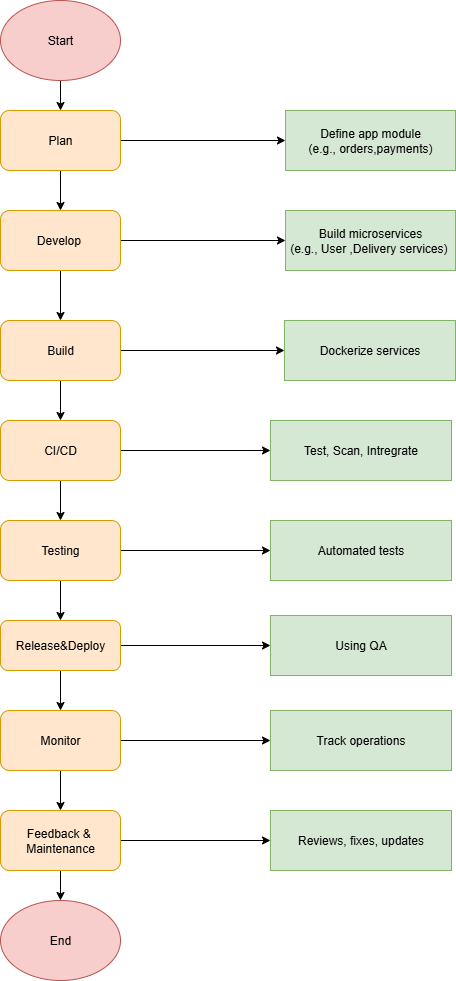

The diagram above was exported from draw.io. Its source (the exported page's mxGraphModel, read from the mxfile embedded in the PNG):
<mxGraphModel dx="273" dy="562" grid="1" gridSize="10" guides="1" tooltips="1" connect="1" arrows="1" fold="1" page="1" pageScale="1" pageWidth="827" pageHeight="1169" math="0" shadow="0">
  <root>
    <mxCell id="0" />
    <mxCell id="1" parent="0" />
    <mxCell id="bAq6vjAa06Fb6_Au506g-27" style="edgeStyle=orthogonalEdgeStyle;rounded=0;orthogonalLoop=1;jettySize=auto;html=1;exitX=0.5;exitY=1;exitDx=0;exitDy=0;entryX=0.5;entryY=0;entryDx=0;entryDy=0;" edge="1" parent="1" source="bAq6vjAa06Fb6_Au506g-1" target="bAq6vjAa06Fb6_Au506g-2">
      <mxGeometry relative="1" as="geometry" />
    </mxCell>
    <mxCell id="bAq6vjAa06Fb6_Au506g-1" value="Start" style="ellipse;whiteSpace=wrap;html=1;fillColor=#f8cecc;strokeColor=#b85450;" vertex="1" parent="1">
      <mxGeometry x="130" y="60" width="120" height="80" as="geometry" />
    </mxCell>
    <mxCell id="bAq6vjAa06Fb6_Au506g-28" style="edgeStyle=orthogonalEdgeStyle;rounded=0;orthogonalLoop=1;jettySize=auto;html=1;exitX=0.5;exitY=1;exitDx=0;exitDy=0;entryX=0.5;entryY=0;entryDx=0;entryDy=0;" edge="1" parent="1" source="bAq6vjAa06Fb6_Au506g-2" target="bAq6vjAa06Fb6_Au506g-3">
      <mxGeometry relative="1" as="geometry" />
    </mxCell>
    <mxCell id="bAq6vjAa06Fb6_Au506g-38" style="edgeStyle=orthogonalEdgeStyle;rounded=0;orthogonalLoop=1;jettySize=auto;html=1;exitX=1;exitY=0.5;exitDx=0;exitDy=0;entryX=0;entryY=0.5;entryDx=0;entryDy=0;" edge="1" parent="1" source="bAq6vjAa06Fb6_Au506g-2" target="bAq6vjAa06Fb6_Au506g-17">
      <mxGeometry relative="1" as="geometry" />
    </mxCell>
    <mxCell id="bAq6vjAa06Fb6_Au506g-2" value="Plan" style="rounded=1;whiteSpace=wrap;html=1;fillColor=#ffe6cc;strokeColor=#d79b00;" vertex="1" parent="1">
      <mxGeometry x="130" y="170" width="120" height="60" as="geometry" />
    </mxCell>
    <mxCell id="bAq6vjAa06Fb6_Au506g-29" value="" style="edgeStyle=orthogonalEdgeStyle;rounded=0;orthogonalLoop=1;jettySize=auto;html=1;" edge="1" parent="1" source="bAq6vjAa06Fb6_Au506g-3" target="bAq6vjAa06Fb6_Au506g-4">
      <mxGeometry relative="1" as="geometry" />
    </mxCell>
    <mxCell id="bAq6vjAa06Fb6_Au506g-39" style="edgeStyle=orthogonalEdgeStyle;rounded=0;orthogonalLoop=1;jettySize=auto;html=1;exitX=1;exitY=0.5;exitDx=0;exitDy=0;entryX=0;entryY=0.5;entryDx=0;entryDy=0;" edge="1" parent="1" source="bAq6vjAa06Fb6_Au506g-3" target="bAq6vjAa06Fb6_Au506g-18">
      <mxGeometry relative="1" as="geometry" />
    </mxCell>
    <mxCell id="bAq6vjAa06Fb6_Au506g-3" value="Develop&amp;nbsp;" style="rounded=1;whiteSpace=wrap;html=1;fillColor=#ffe6cc;strokeColor=#d79b00;" vertex="1" parent="1">
      <mxGeometry x="130" y="270" width="120" height="60" as="geometry" />
    </mxCell>
    <mxCell id="bAq6vjAa06Fb6_Au506g-30" style="edgeStyle=orthogonalEdgeStyle;rounded=0;orthogonalLoop=1;jettySize=auto;html=1;exitX=0.5;exitY=1;exitDx=0;exitDy=0;entryX=0.5;entryY=0;entryDx=0;entryDy=0;" edge="1" parent="1" source="bAq6vjAa06Fb6_Au506g-4" target="bAq6vjAa06Fb6_Au506g-5">
      <mxGeometry relative="1" as="geometry" />
    </mxCell>
    <mxCell id="bAq6vjAa06Fb6_Au506g-40" style="edgeStyle=orthogonalEdgeStyle;rounded=0;orthogonalLoop=1;jettySize=auto;html=1;exitX=1;exitY=0.5;exitDx=0;exitDy=0;entryX=0;entryY=0.5;entryDx=0;entryDy=0;" edge="1" parent="1" source="bAq6vjAa06Fb6_Au506g-4" target="bAq6vjAa06Fb6_Au506g-19">
      <mxGeometry relative="1" as="geometry" />
    </mxCell>
    <mxCell id="bAq6vjAa06Fb6_Au506g-4" value="Build" style="rounded=1;whiteSpace=wrap;html=1;fillColor=#ffe6cc;strokeColor=#d79b00;" vertex="1" parent="1">
      <mxGeometry x="130" y="380" width="120" height="60" as="geometry" />
    </mxCell>
    <mxCell id="bAq6vjAa06Fb6_Au506g-32" style="edgeStyle=orthogonalEdgeStyle;rounded=0;orthogonalLoop=1;jettySize=auto;html=1;exitX=0.5;exitY=1;exitDx=0;exitDy=0;entryX=0.5;entryY=0;entryDx=0;entryDy=0;" edge="1" parent="1" source="bAq6vjAa06Fb6_Au506g-5" target="bAq6vjAa06Fb6_Au506g-6">
      <mxGeometry relative="1" as="geometry" />
    </mxCell>
    <mxCell id="bAq6vjAa06Fb6_Au506g-41" style="edgeStyle=orthogonalEdgeStyle;rounded=0;orthogonalLoop=1;jettySize=auto;html=1;exitX=1;exitY=0.5;exitDx=0;exitDy=0;entryX=0;entryY=0.5;entryDx=0;entryDy=0;" edge="1" parent="1" source="bAq6vjAa06Fb6_Au506g-5" target="bAq6vjAa06Fb6_Au506g-22">
      <mxGeometry relative="1" as="geometry" />
    </mxCell>
    <mxCell id="bAq6vjAa06Fb6_Au506g-5" value="CI/CD" style="rounded=1;whiteSpace=wrap;html=1;fillColor=#ffe6cc;strokeColor=#d79b00;" vertex="1" parent="1">
      <mxGeometry x="130" y="480" width="120" height="60" as="geometry" />
    </mxCell>
    <mxCell id="bAq6vjAa06Fb6_Au506g-34" style="edgeStyle=orthogonalEdgeStyle;rounded=0;orthogonalLoop=1;jettySize=auto;html=1;exitX=0.5;exitY=1;exitDx=0;exitDy=0;entryX=0.5;entryY=0;entryDx=0;entryDy=0;" edge="1" parent="1" source="bAq6vjAa06Fb6_Au506g-6" target="bAq6vjAa06Fb6_Au506g-7">
      <mxGeometry relative="1" as="geometry" />
    </mxCell>
    <mxCell id="bAq6vjAa06Fb6_Au506g-42" style="edgeStyle=orthogonalEdgeStyle;rounded=0;orthogonalLoop=1;jettySize=auto;html=1;exitX=1;exitY=0.5;exitDx=0;exitDy=0;entryX=0;entryY=0.5;entryDx=0;entryDy=0;" edge="1" parent="1" source="bAq6vjAa06Fb6_Au506g-6" target="bAq6vjAa06Fb6_Au506g-23">
      <mxGeometry relative="1" as="geometry" />
    </mxCell>
    <mxCell id="bAq6vjAa06Fb6_Au506g-6" value="Testing" style="rounded=1;whiteSpace=wrap;html=1;fillColor=#ffe6cc;strokeColor=#d79b00;" vertex="1" parent="1">
      <mxGeometry x="130" y="580" width="120" height="60" as="geometry" />
    </mxCell>
    <mxCell id="bAq6vjAa06Fb6_Au506g-35" style="edgeStyle=orthogonalEdgeStyle;rounded=0;orthogonalLoop=1;jettySize=auto;html=1;exitX=0.5;exitY=1;exitDx=0;exitDy=0;entryX=0.5;entryY=0;entryDx=0;entryDy=0;" edge="1" parent="1" source="bAq6vjAa06Fb6_Au506g-7" target="bAq6vjAa06Fb6_Au506g-8">
      <mxGeometry relative="1" as="geometry" />
    </mxCell>
    <mxCell id="bAq6vjAa06Fb6_Au506g-43" style="edgeStyle=orthogonalEdgeStyle;rounded=0;orthogonalLoop=1;jettySize=auto;html=1;exitX=1;exitY=0.5;exitDx=0;exitDy=0;entryX=0;entryY=0.5;entryDx=0;entryDy=0;" edge="1" parent="1" source="bAq6vjAa06Fb6_Au506g-7" target="bAq6vjAa06Fb6_Au506g-24">
      <mxGeometry relative="1" as="geometry" />
    </mxCell>
    <mxCell id="bAq6vjAa06Fb6_Au506g-7" value="Release&amp;amp;Deploy" style="rounded=1;whiteSpace=wrap;html=1;fillColor=#ffe6cc;strokeColor=#d79b00;" vertex="1" parent="1">
      <mxGeometry x="130" y="680" width="120" height="50" as="geometry" />
    </mxCell>
    <mxCell id="bAq6vjAa06Fb6_Au506g-36" value="" style="edgeStyle=orthogonalEdgeStyle;rounded=0;orthogonalLoop=1;jettySize=auto;html=1;" edge="1" parent="1" source="bAq6vjAa06Fb6_Au506g-8" target="bAq6vjAa06Fb6_Au506g-13">
      <mxGeometry relative="1" as="geometry" />
    </mxCell>
    <mxCell id="bAq6vjAa06Fb6_Au506g-44" style="edgeStyle=orthogonalEdgeStyle;rounded=0;orthogonalLoop=1;jettySize=auto;html=1;exitX=1;exitY=0.5;exitDx=0;exitDy=0;entryX=0;entryY=0.5;entryDx=0;entryDy=0;" edge="1" parent="1" source="bAq6vjAa06Fb6_Au506g-8" target="bAq6vjAa06Fb6_Au506g-25">
      <mxGeometry relative="1" as="geometry" />
    </mxCell>
    <mxCell id="bAq6vjAa06Fb6_Au506g-8" value="Monitor" style="rounded=1;whiteSpace=wrap;html=1;fillColor=#ffe6cc;strokeColor=#d79b00;" vertex="1" parent="1">
      <mxGeometry x="130" y="770" width="120" height="60" as="geometry" />
    </mxCell>
    <mxCell id="bAq6vjAa06Fb6_Au506g-37" style="edgeStyle=orthogonalEdgeStyle;rounded=0;orthogonalLoop=1;jettySize=auto;html=1;exitX=0.5;exitY=1;exitDx=0;exitDy=0;entryX=0.5;entryY=0;entryDx=0;entryDy=0;" edge="1" parent="1" source="bAq6vjAa06Fb6_Au506g-13" target="bAq6vjAa06Fb6_Au506g-14">
      <mxGeometry relative="1" as="geometry" />
    </mxCell>
    <mxCell id="bAq6vjAa06Fb6_Au506g-45" style="edgeStyle=orthogonalEdgeStyle;rounded=0;orthogonalLoop=1;jettySize=auto;html=1;exitX=1;exitY=0.5;exitDx=0;exitDy=0;entryX=0;entryY=0.5;entryDx=0;entryDy=0;" edge="1" parent="1" source="bAq6vjAa06Fb6_Au506g-13" target="bAq6vjAa06Fb6_Au506g-26">
      <mxGeometry relative="1" as="geometry" />
    </mxCell>
    <mxCell id="bAq6vjAa06Fb6_Au506g-13" value="Feedback &amp;amp;&amp;nbsp;&lt;div&gt;Maintenance&lt;/div&gt;" style="rounded=1;whiteSpace=wrap;html=1;fillColor=#ffe6cc;strokeColor=#d79b00;" vertex="1" parent="1">
      <mxGeometry x="130" y="870" width="120" height="60" as="geometry" />
    </mxCell>
    <mxCell id="bAq6vjAa06Fb6_Au506g-14" value="End" style="ellipse;whiteSpace=wrap;html=1;fillColor=#f8cecc;strokeColor=#b85450;" vertex="1" parent="1">
      <mxGeometry x="130" y="960" width="120" height="80" as="geometry" />
    </mxCell>
    <mxCell id="bAq6vjAa06Fb6_Au506g-17" value="Define app module&lt;div&gt;(e.g., orders,payments)&lt;/div&gt;" style="rounded=0;whiteSpace=wrap;html=1;fillColor=#d5e8d4;strokeColor=#82b366;" vertex="1" parent="1">
      <mxGeometry x="415" y="170" width="170" height="60" as="geometry" />
    </mxCell>
    <mxCell id="bAq6vjAa06Fb6_Au506g-18" value="Build microservices&lt;div&gt;(e.g., User ,Delivery services)&amp;nbsp;&lt;/div&gt;" style="rounded=0;whiteSpace=wrap;html=1;fillColor=#d5e8d4;strokeColor=#82b366;" vertex="1" parent="1">
      <mxGeometry x="415" y="270" width="170" height="60" as="geometry" />
    </mxCell>
    <mxCell id="bAq6vjAa06Fb6_Au506g-19" value="Dockerize services" style="rounded=0;whiteSpace=wrap;html=1;fillColor=#d5e8d4;strokeColor=#82b366;" vertex="1" parent="1">
      <mxGeometry x="414" y="380" width="171" height="60" as="geometry" />
    </mxCell>
    <mxCell id="bAq6vjAa06Fb6_Au506g-22" value="Test, Scan, Intregrate" style="rounded=0;whiteSpace=wrap;html=1;fillColor=#d5e8d4;strokeColor=#82b366;" vertex="1" parent="1">
      <mxGeometry x="400" y="480" width="181" height="60" as="geometry" />
    </mxCell>
    <mxCell id="bAq6vjAa06Fb6_Au506g-23" value="Automated tests" style="rounded=0;whiteSpace=wrap;html=1;fillColor=#d5e8d4;strokeColor=#82b366;" vertex="1" parent="1">
      <mxGeometry x="400" y="580" width="181" height="60" as="geometry" />
    </mxCell>
    <mxCell id="bAq6vjAa06Fb6_Au506g-24" value="Using QA" style="rounded=0;whiteSpace=wrap;html=1;fillColor=#d5e8d4;strokeColor=#82b366;" vertex="1" parent="1">
      <mxGeometry x="400" y="675" width="181" height="60" as="geometry" />
    </mxCell>
    <mxCell id="bAq6vjAa06Fb6_Au506g-25" value="Track operations" style="rounded=0;whiteSpace=wrap;html=1;fillColor=#d5e8d4;strokeColor=#82b366;" vertex="1" parent="1">
      <mxGeometry x="400" y="770" width="181" height="60" as="geometry" />
    </mxCell>
    <mxCell id="bAq6vjAa06Fb6_Au506g-26" value="Reviews, fixes, updates" style="rounded=0;whiteSpace=wrap;html=1;fillColor=#d5e8d4;strokeColor=#82b366;" vertex="1" parent="1">
      <mxGeometry x="400" y="870" width="181" height="60" as="geometry" />
    </mxCell>
  </root>
</mxGraphModel>